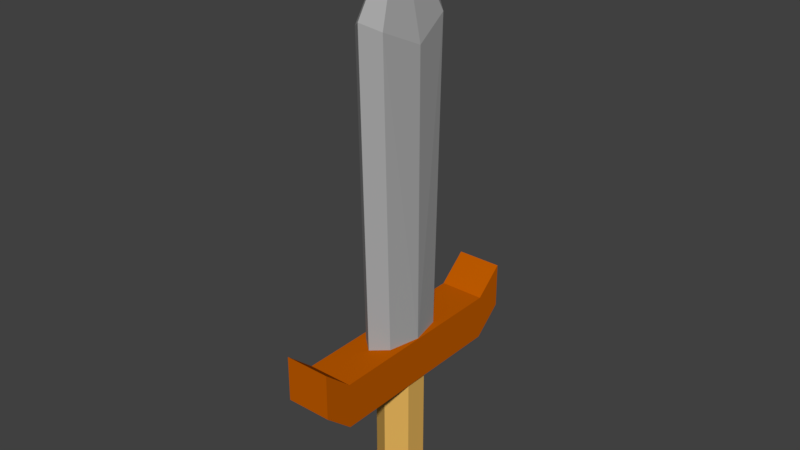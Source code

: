 # Source: Sword_1.blend  (saved by Blender 2.79.0; exported with 4.5.12 LTS)
import bpy
from mathutils import Matrix  # noqa: F401  (used for matrix-valued properties, if any)

bpy.ops.wm.read_factory_settings(use_empty=True)
scene = bpy.context.scene
scene.name = 'Scene'

# ---- collections
col_collection_1 = bpy.data.collections.new('Collection 1'); scene.collection.children.link(col_collection_1)

# ---- materials (node trees are filled in below, after node groups)
mat_blade = bpy.data.materials.new('Blade')
mat_blade.alpha_threshold = 0.0
mat_blade.use_transparent_shadow = False
mat_blade.diffuse_color = (0.3931, 0.3931, 0.3931, 1.0)
mat_blade.roughness = 0.5
mat_blade.line_color = (0.0, 0.0, 0.0, 1.0)
mat_cross_guard = bpy.data.materials.new('Cross-Guard')
mat_cross_guard.alpha_threshold = 0.0
mat_cross_guard.use_transparent_shadow = False
mat_cross_guard.diffuse_color = (0.5277, 0.1065, 0.0, 1.0)
mat_cross_guard.roughness = 0.5
mat_grip = bpy.data.materials.new('Grip')
mat_grip.alpha_threshold = 0.0
mat_grip.use_transparent_shadow = False
mat_grip.diffuse_color = (0.7743, 0.4529, 0.1062, 1.0)
mat_grip.roughness = 0.5
mat_pommel = bpy.data.materials.new('Pommel')
mat_pommel.alpha_threshold = 0.0
mat_pommel.use_transparent_shadow = False
mat_pommel.diffuse_color = (0.5071, 0.0595, 0.0, 1.0)
mat_pommel.roughness = 0.5

# ---- material node trees

# ---- world
world_world = bpy.data.worlds.new('World'); scene.world = world_world
world_world.color = (0.05088, 0.05088, 0.05088)
world_world.use_sun_shadow = False
world_world.sun_shadow_jitter_overblur = 0.0
world_world.cycles.sampling_method = 'MANUAL'

# ---- meshes
me_cube_002 = bpy.data.meshes.new('Cube.002')
me_cube_002.from_pydata([(-0.03009, 0.1275, 0.1613), (-0.03009, 0.1275, 0.2215), (0.03009, 0.1275, 0.1613), (0.03009, 0.1275, 0.2215), (-0.03009, 0.1651, 0.1939), (-0.03009, 0.1651, 0.254), (0.03009, 0.1651, 0.1939), (0.03009, 0.1651, 0.254), (-0.03009, -4.792e-10, 0.1613), (-0.03009, -4.792e-10, 0.2215), (-0.03009, -0.1275, 0.1613), (-0.03009, -0.1275, 0.2215), (0.03009, -4.792e-10, 0.1613), (0.03009, -4.792e-10, 0.2215), (0.03009, -0.1275, 0.1613), (0.03009, -0.1275, 0.2215), (-0.03009, -0.1651, 0.1939), (-0.03009, -0.1651, 0.254), (0.03009, -0.1651, 0.1939), (0.03009, -0.1651, 0.254), (1.105e-16, 0.03072, 0.02012), (1.105e-16, 0.03072, 0.1665), (0.0266, 0.01536, 0.02012), (0.0266, 0.01536, 0.1665), (0.0266, -0.01536, 0.02012), (0.0266, -0.01536, 0.1665), (-2.686e-09, -0.03072, 0.02012), (-2.686e-09, -0.03072, 0.1665), (-0.0266, -0.01536, 0.02012), (-0.0266, -0.01536, 0.1665), (-0.0266, 0.01536, 0.02012), (-0.0266, 0.01536, 0.1665), (1.655e-10, 0.03905, 0.02169), (0.03382, 0.01952, 0.02169), (0.03382, -0.01952, 0.02169), (-3.248e-09, -0.03905, 0.02169), (-0.03382, -0.01952, 0.02169), (-0.03382, 0.01952, 0.02169), (1.655e-10, 0.03905, -0.0005684), (0.03382, 0.01952, -0.0005684), (0.03382, -0.01952, -0.0005684), (-3.248e-09, -0.03905, -0.0005684), (-0.03382, -0.01952, -0.0005684), (-0.03382, 0.01952, -0.0005684), (-0.01953, -0.04183, 0.2199), (-0.01953, -0.05148, 0.621), (0.01953, -0.04183, 0.2199), (0.01953, -0.05148, 0.621), (0.0, -0.05902, 0.2198), (0.0, -0.06867, 0.632), (-0.01953, 0.04183, 0.2199), (-0.01953, 0.05148, 0.621), (0.01953, 0.04183, 0.2199), (0.01953, 0.05148, 0.621), (-0.02878, -4.792e-10, 0.2198), (-0.02878, -4.792e-10, 0.5969), (0.02878, -4.792e-10, 0.2198), (0.02878, -4.792e-10, 0.5969), (0.0, 0.05902, 0.2198), (0.0, 0.06867, 0.632), (0.0, -4.792e-10, 0.7386), (0.0, -4.792e-10, 0.2198)], [], [(8, 9, 1, 0), (1, 3, 7, 5), (2, 3, 13, 12), (0, 2, 12, 8), (3, 1, 9, 13), (4, 5, 7, 6), (0, 1, 5, 4), (3, 2, 6, 7), (2, 0, 4, 6), (8, 10, 11, 9), (11, 17, 19, 15), (14, 12, 13, 15), (12, 8, 9, 13), (10, 8, 12, 14), (15, 13, 9, 11), (16, 18, 19, 17), (10, 16, 17, 11), (15, 19, 18, 14), (14, 18, 16, 10), (20, 21, 23, 22), (22, 23, 25, 24), (24, 25, 27, 26), (26, 27, 29, 28), (23, 21, 31, 29, 27, 25), (28, 29, 31, 30), (30, 31, 21, 20), (24, 26, 35, 34), (32, 33, 39, 38), (30, 20, 32, 37), (26, 28, 36, 35), (22, 24, 34, 33), (28, 30, 37, 36), (20, 22, 33, 32), (38, 39, 40, 41, 42, 43), (37, 32, 38, 43), (35, 36, 42, 41), (33, 34, 40, 39), (36, 37, 43, 42), (34, 35, 41, 40), (56, 57, 47, 46), (48, 49, 45, 44), (61, 56, 46, 48), (44, 45, 55, 54), (54, 61, 48, 44), (46, 47, 49, 48), (57, 60, 47), (49, 47, 60), (45, 49, 60), (55, 45, 60), (56, 52, 53, 57), (58, 50, 51, 59), (61, 58, 52, 56), (50, 54, 55, 51), (54, 50, 58, 61), (52, 58, 59, 53), (57, 53, 60), (59, 60, 53), (51, 60, 59), (55, 60, 51)])
me_cube_002.polygons.foreach_set('material_index', [1, 1, 1, 1, 1, 1, 1, 1, 1, 1, 1, 1, 1, 1, 1, 1, 1, 1, 1, 2, 2, 2, 2, 2, 2, 2, 3, 3, 3, 3, 3, 3, 3, 3, 3, 3, 3, 3, 3, 0, 0, 0, 0, 0, 0, 0, 0, 0, 0, 0, 0, 0, 0, 0, 0, 0, 0, 0, 0])
me_cube_002.materials.append(mat_blade)
me_cube_002.materials.append(mat_cross_guard)
me_cube_002.materials.append(mat_grip)
me_cube_002.materials.append(mat_pommel)
me_cube_002.use_remesh_preserve_volume = False
me_cube_002.use_remesh_preserve_attributes = False
me_cube_002.use_mirror_vertex_groups = False
me_cube_002.update()

# ---- objects
ob_cube_001 = bpy.data.objects.new('Cube.001', me_cube_002)

# ---- transforms, parenting, visibility, modifiers, constraints
ob_cube_001.location = (0.0, 0.0, 0.0)
ob_cube_001.lineart.crease_threshold = 0.0

# ---- collection membership
col_collection_1.objects.link(ob_cube_001)

# ---- scene / render settings (as saved in the file)
scene.frame_start = 1; scene.frame_end = 250; scene.frame_set(1)
scene.render.engine = 'BLENDER_EEVEE_NEXT'
scene.render.resolution_percentage = 50
scene.render.dither_intensity = 0.0
scene.cycles.use_denoising = False
scene.cycles.samples = 128
scene.cycles.sampling_pattern = 'TABULATED_SOBOL'
scene.cycles.use_adaptive_sampling = False
scene.cycles.use_light_tree = False
scene.cycles.blur_glossy = 0.0
scene.cycles.sample_clamp_indirect = 0.0
scene.view_settings.view_transform = 'Standard'
bpy.context.view_layer.update()

# ---- added for rendering (the .blend has no active camera and no usable light): camera, sun
cam_auto = bpy.data.cameras.new('AutoCamera')
cam_auto.lens = 50.0
cam_auto.sensor_width = 36.0
cam_auto.clip_end = 1000.0
ob_auto_camera = bpy.data.objects.new('AutoCamera', cam_auto)
scene.collection.objects.link(ob_auto_camera)
ob_auto_camera.location = (0.751672, -0.902007, 0.970363)
ob_auto_camera.rotation_euler = (1.09748, -7.21219e-08, 0.694738)
scene.camera = ob_auto_camera
light_auto_sun = bpy.data.lights.new('AutoSun', 'SUN')
light_auto_sun.energy = 3.0
light_auto_sun.angle = 0.0523599
ob_auto_sun = bpy.data.objects.new('AutoSun', light_auto_sun)
scene.collection.objects.link(ob_auto_sun)
ob_auto_sun.rotation_euler = (0.872665, 0.174533, 0.523599)
bpy.context.view_layer.update()
